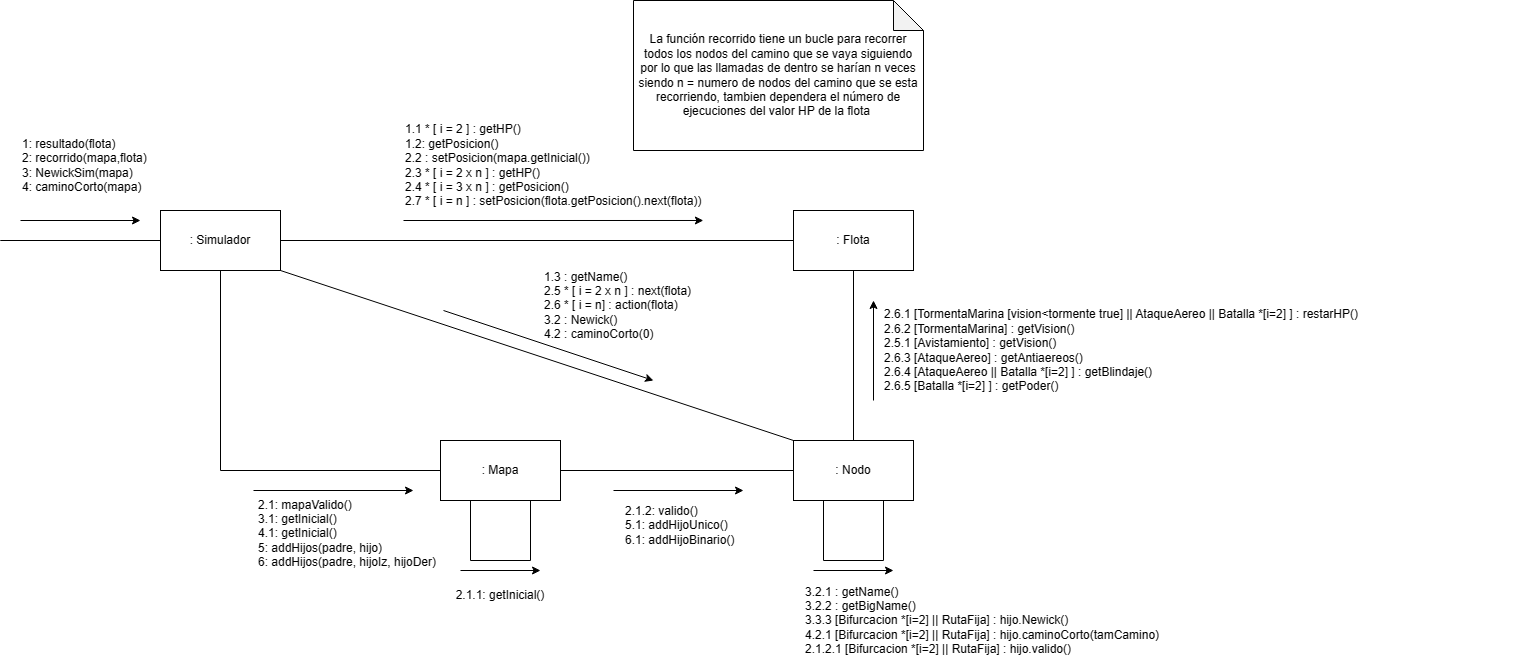

The diagram above was exported from draw.io. Its source (the exported page's mxGraphModel, read from the mxfile embedded in the PNG):
<mxGraphModel dx="1407" dy="704" grid="1" gridSize="10" guides="1" tooltips="1" connect="1" arrows="1" fold="1" page="1" pageScale="1" pageWidth="827" pageHeight="1169" math="0" shadow="0">
  <root>
    <mxCell id="0" />
    <mxCell id="1" parent="0" />
    <mxCell id="PBhGnh1ifOubgosgx4_8-1" value=": Simulador" style="rounded=0;whiteSpace=wrap;html=1;" parent="1" vertex="1">
      <mxGeometry x="209" y="265" width="120" height="60" as="geometry" />
    </mxCell>
    <mxCell id="PBhGnh1ifOubgosgx4_8-2" value=": Flota" style="rounded=0;whiteSpace=wrap;html=1;" parent="1" vertex="1">
      <mxGeometry x="842" y="265" width="120" height="60" as="geometry" />
    </mxCell>
    <mxCell id="PBhGnh1ifOubgosgx4_8-4" value=": Nodo" style="rounded=0;whiteSpace=wrap;html=1;" parent="1" vertex="1">
      <mxGeometry x="842" y="495" width="120" height="60" as="geometry" />
    </mxCell>
    <mxCell id="PBhGnh1ifOubgosgx4_8-5" value=": Mapa" style="rounded=0;whiteSpace=wrap;html=1;" parent="1" vertex="1">
      <mxGeometry x="489" y="495" width="120" height="60" as="geometry" />
    </mxCell>
    <mxCell id="PBhGnh1ifOubgosgx4_8-17" value="" style="endArrow=none;html=1;rounded=0;exitX=1;exitY=0.5;exitDx=0;exitDy=0;entryX=0;entryY=0.5;entryDx=0;entryDy=0;" parent="1" source="PBhGnh1ifOubgosgx4_8-1" target="PBhGnh1ifOubgosgx4_8-2" edge="1">
      <mxGeometry width="50" height="50" relative="1" as="geometry">
        <mxPoint x="489" y="555" as="sourcePoint" />
        <mxPoint x="539" y="505" as="targetPoint" />
      </mxGeometry>
    </mxCell>
    <mxCell id="PBhGnh1ifOubgosgx4_8-21" value="" style="endArrow=classic;html=1;rounded=0;" parent="1" edge="1">
      <mxGeometry width="50" height="50" relative="1" as="geometry">
        <mxPoint x="302" y="545" as="sourcePoint" />
        <mxPoint x="462" y="545" as="targetPoint" />
      </mxGeometry>
    </mxCell>
    <mxCell id="PBhGnh1ifOubgosgx4_8-22" value="" style="endArrow=classic;html=1;rounded=0;" parent="1" edge="1">
      <mxGeometry width="50" height="50" relative="1" as="geometry">
        <mxPoint x="69" y="275" as="sourcePoint" />
        <mxPoint x="189" y="275" as="targetPoint" />
      </mxGeometry>
    </mxCell>
    <mxCell id="PBhGnh1ifOubgosgx4_8-23" value="1: resultado(flota)&lt;br&gt;2: recorrido(mapa,flota)&lt;br&gt;3: NewickSim(mapa)&lt;br&gt;&lt;div style=&quot;&quot;&gt;&lt;span style=&quot;background-color: initial;&quot;&gt;4: caminoCorto(mapa)&lt;/span&gt;&lt;/div&gt;" style="text;html=1;strokeColor=none;fillColor=none;align=left;verticalAlign=middle;whiteSpace=wrap;rounded=0;" parent="1" vertex="1">
      <mxGeometry x="69" y="185" width="140" height="70" as="geometry" />
    </mxCell>
    <mxCell id="PBhGnh1ifOubgosgx4_8-14" value="1.1 * [ i = 2 ] : getHP()&lt;br&gt;1.2: getPosicion()&lt;br&gt;2.2 : setPosicion(mapa.getInicial())&lt;br&gt;2.3 * [ i = 2 x n ] : getHP()&lt;br&gt;2.4 * [ i = 3 x n ] :&amp;nbsp;getPosicion()&lt;br&gt;2.7 * [ i = n ] : setPosicion(flota.getPosicion().next(flota)&lt;span style=&quot;background-color: initial;&quot;&gt;)&amp;nbsp;&lt;/span&gt;" style="text;html=1;strokeColor=none;fillColor=none;align=left;verticalAlign=middle;whiteSpace=wrap;rounded=0;" parent="1" vertex="1">
      <mxGeometry x="452" y="155" width="460" height="130" as="geometry" />
    </mxCell>
    <mxCell id="PBhGnh1ifOubgosgx4_8-25" value="" style="endArrow=classic;html=1;rounded=0;entryX=0.641;entryY=0.923;entryDx=0;entryDy=0;entryPerimeter=0;" parent="1" edge="1">
      <mxGeometry width="50" height="50" relative="1" as="geometry">
        <mxPoint x="452" y="275" as="sourcePoint" />
        <mxPoint x="751.8600000000001" y="274.99" as="targetPoint" />
      </mxGeometry>
    </mxCell>
    <mxCell id="PBhGnh1ifOubgosgx4_8-26" value="&lt;div style=&quot;text-align: left;&quot;&gt;&lt;span style=&quot;background-color: initial;&quot;&gt;2.1: mapaValido()&lt;/span&gt;&lt;/div&gt;&lt;div style=&quot;text-align: left;&quot;&gt;&lt;span style=&quot;background-color: initial;&quot;&gt;3.1: getInicial()&lt;/span&gt;&lt;/div&gt;&lt;div style=&quot;text-align: left;&quot;&gt;&lt;span style=&quot;background-color: initial;&quot;&gt;4.1: getInicial()&lt;/span&gt;&lt;/div&gt;&lt;div style=&quot;text-align: left;&quot;&gt;&lt;span style=&quot;background-color: initial;&quot;&gt;5: addHijos(padre, hijo)&lt;/span&gt;&lt;/div&gt;&lt;div style=&quot;text-align: left;&quot;&gt;&lt;span style=&quot;background-color: initial;&quot;&gt;6: addHijos(padre, hijoIz, hijoDer)&lt;/span&gt;&lt;/div&gt;" style="text;html=1;strokeColor=none;fillColor=none;align=center;verticalAlign=middle;whiteSpace=wrap;rounded=0;" parent="1" vertex="1">
      <mxGeometry x="286" y="550" width="220" height="75" as="geometry" />
    </mxCell>
    <mxCell id="PBhGnh1ifOubgosgx4_8-29" value="" style="endArrow=none;html=1;rounded=0;entryX=0.5;entryY=1;entryDx=0;entryDy=0;exitX=0;exitY=0.5;exitDx=0;exitDy=0;" parent="1" source="PBhGnh1ifOubgosgx4_8-5" target="PBhGnh1ifOubgosgx4_8-1" edge="1">
      <mxGeometry width="50" height="50" relative="1" as="geometry">
        <mxPoint x="322" y="545" as="sourcePoint" />
        <mxPoint x="372" y="495" as="targetPoint" />
        <Array as="points">
          <mxPoint x="269" y="525" />
        </Array>
      </mxGeometry>
    </mxCell>
    <mxCell id="PBhGnh1ifOubgosgx4_8-31" value="" style="endArrow=none;html=1;rounded=0;exitX=1;exitY=0.5;exitDx=0;exitDy=0;" parent="1" source="PBhGnh1ifOubgosgx4_8-5" target="PBhGnh1ifOubgosgx4_8-4" edge="1">
      <mxGeometry width="50" height="50" relative="1" as="geometry">
        <mxPoint x="662" y="545" as="sourcePoint" />
        <mxPoint x="712" y="495" as="targetPoint" />
      </mxGeometry>
    </mxCell>
    <mxCell id="PBhGnh1ifOubgosgx4_8-32" value="2.1.2: valido()&lt;br&gt;5.1: addHijoUnico()&lt;br&gt;6.1: addHijoBinario()" style="text;html=1;strokeColor=none;fillColor=none;align=left;verticalAlign=middle;whiteSpace=wrap;rounded=0;" parent="1" vertex="1">
      <mxGeometry x="672" y="555" width="130" height="50" as="geometry" />
    </mxCell>
    <mxCell id="PBhGnh1ifOubgosgx4_8-34" value="" style="endArrow=none;html=1;rounded=0;exitX=0.25;exitY=1;exitDx=0;exitDy=0;" parent="1" source="PBhGnh1ifOubgosgx4_8-5" edge="1">
      <mxGeometry width="50" height="50" relative="1" as="geometry">
        <mxPoint x="502" y="545" as="sourcePoint" />
        <mxPoint x="519" y="615" as="targetPoint" />
      </mxGeometry>
    </mxCell>
    <mxCell id="PBhGnh1ifOubgosgx4_8-35" value="" style="endArrow=none;html=1;rounded=0;" parent="1" edge="1">
      <mxGeometry width="50" height="50" relative="1" as="geometry">
        <mxPoint x="519" y="615" as="sourcePoint" />
        <mxPoint x="579" y="615" as="targetPoint" />
      </mxGeometry>
    </mxCell>
    <mxCell id="PBhGnh1ifOubgosgx4_8-36" value="" style="endArrow=none;html=1;rounded=0;entryX=0.75;entryY=1;entryDx=0;entryDy=0;" parent="1" target="PBhGnh1ifOubgosgx4_8-5" edge="1">
      <mxGeometry width="50" height="50" relative="1" as="geometry">
        <mxPoint x="579" y="615" as="sourcePoint" />
        <mxPoint x="552" y="495" as="targetPoint" />
      </mxGeometry>
    </mxCell>
    <mxCell id="PBhGnh1ifOubgosgx4_8-37" value="2.1.1: getInicial()" style="text;html=1;strokeColor=none;fillColor=none;align=center;verticalAlign=middle;whiteSpace=wrap;rounded=0;" parent="1" vertex="1">
      <mxGeometry x="484" y="635" width="130" height="30" as="geometry" />
    </mxCell>
    <mxCell id="PBhGnh1ifOubgosgx4_8-39" value="" style="endArrow=classic;html=1;rounded=0;" parent="1" edge="1">
      <mxGeometry width="50" height="50" relative="1" as="geometry">
        <mxPoint x="509" y="625" as="sourcePoint" />
        <mxPoint x="589" y="625" as="targetPoint" />
      </mxGeometry>
    </mxCell>
    <mxCell id="PBhGnh1ifOubgosgx4_8-43" value="" style="endArrow=classic;html=1;rounded=0;" parent="1" edge="1">
      <mxGeometry width="50" height="50" relative="1" as="geometry">
        <mxPoint x="662" y="545" as="sourcePoint" />
        <mxPoint x="792" y="545" as="targetPoint" />
      </mxGeometry>
    </mxCell>
    <mxCell id="PBhGnh1ifOubgosgx4_8-45" value="" style="endArrow=classic;html=1;rounded=0;" parent="1" edge="1">
      <mxGeometry width="50" height="50" relative="1" as="geometry">
        <mxPoint x="922" y="455" as="sourcePoint" />
        <mxPoint x="922" y="355" as="targetPoint" />
      </mxGeometry>
    </mxCell>
    <mxCell id="PBhGnh1ifOubgosgx4_8-46" value="" style="endArrow=none;html=1;rounded=0;entryX=0.5;entryY=1;entryDx=0;entryDy=0;exitX=0.5;exitY=0;exitDx=0;exitDy=0;" parent="1" source="PBhGnh1ifOubgosgx4_8-4" target="PBhGnh1ifOubgosgx4_8-2" edge="1">
      <mxGeometry width="50" height="50" relative="1" as="geometry">
        <mxPoint x="562" y="465" as="sourcePoint" />
        <mxPoint x="612" y="415" as="targetPoint" />
      </mxGeometry>
    </mxCell>
    <mxCell id="PBhGnh1ifOubgosgx4_8-47" value="" style="endArrow=none;html=1;rounded=0;entryX=0.25;entryY=1;entryDx=0;entryDy=0;" parent="1" target="PBhGnh1ifOubgosgx4_8-4" edge="1">
      <mxGeometry width="50" height="50" relative="1" as="geometry">
        <mxPoint x="872" y="615" as="sourcePoint" />
        <mxPoint x="919" y="605" as="targetPoint" />
      </mxGeometry>
    </mxCell>
    <mxCell id="PBhGnh1ifOubgosgx4_8-48" value="" style="endArrow=none;html=1;rounded=0;" parent="1" edge="1">
      <mxGeometry width="50" height="50" relative="1" as="geometry">
        <mxPoint x="872" y="615" as="sourcePoint" />
        <mxPoint x="932" y="615" as="targetPoint" />
      </mxGeometry>
    </mxCell>
    <mxCell id="PBhGnh1ifOubgosgx4_8-49" value="" style="endArrow=none;html=1;rounded=0;entryX=0.75;entryY=1;entryDx=0;entryDy=0;" parent="1" target="PBhGnh1ifOubgosgx4_8-4" edge="1">
      <mxGeometry width="50" height="50" relative="1" as="geometry">
        <mxPoint x="932" y="615" as="sourcePoint" />
        <mxPoint x="622" y="395" as="targetPoint" />
      </mxGeometry>
    </mxCell>
    <mxCell id="PBhGnh1ifOubgosgx4_8-50" value="" style="endArrow=classic;html=1;rounded=0;" parent="1" edge="1">
      <mxGeometry width="50" height="50" relative="1" as="geometry">
        <mxPoint x="862" y="625" as="sourcePoint" />
        <mxPoint x="942" y="625" as="targetPoint" />
      </mxGeometry>
    </mxCell>
    <mxCell id="qtkPWYaVm_F9rMl8UNy9-1" value="2.6.1 [TormentaMarina [vision&amp;lt;tormente true] || AtaqueAereo || Batalla *[i=2] ] : restarHP()&lt;br&gt;2.6.2 [TormentaMarina] : getVision()&lt;br&gt;2.5.1 [Avistamiento] : getVision()&lt;br&gt;2.6.3 [AtaqueAereo] : getAntiaereos()&lt;br&gt;2.6.4 [AtaqueAereo || Batalla *[i=2] ] : getBlindaje()&lt;br&gt;2.6.5 [Batalla *[i=2] ] : getPoder()" style="text;html=1;strokeColor=none;fillColor=none;align=left;verticalAlign=middle;whiteSpace=wrap;rounded=0;" parent="1" vertex="1">
      <mxGeometry x="931" y="355" width="650" height="100" as="geometry" />
    </mxCell>
    <mxCell id="qtkPWYaVm_F9rMl8UNy9-3" value="" style="endArrow=none;html=1;rounded=0;entryX=0;entryY=0;entryDx=0;entryDy=0;exitX=1;exitY=1;exitDx=0;exitDy=0;" parent="1" source="PBhGnh1ifOubgosgx4_8-1" target="PBhGnh1ifOubgosgx4_8-4" edge="1">
      <mxGeometry width="50" height="50" relative="1" as="geometry">
        <mxPoint x="682" y="445" as="sourcePoint" />
        <mxPoint x="732" y="395" as="targetPoint" />
      </mxGeometry>
    </mxCell>
    <mxCell id="qtkPWYaVm_F9rMl8UNy9-4" value="" style="endArrow=classic;html=1;rounded=0;" parent="1" edge="1">
      <mxGeometry width="50" height="50" relative="1" as="geometry">
        <mxPoint x="492" y="365" as="sourcePoint" />
        <mxPoint x="702" y="435" as="targetPoint" />
      </mxGeometry>
    </mxCell>
    <mxCell id="qtkPWYaVm_F9rMl8UNy9-5" value="1.3 : getName()&lt;br&gt;2.5 * [&amp;nbsp;i = 2 x n ]&amp;nbsp;: next(flota)&lt;br&gt;2.6 * [ i = n] : action(flota)&lt;br&gt;3.2 : Newick()&lt;br&gt;4.2 : caminoCorto(0)" style="text;html=1;strokeColor=none;fillColor=none;align=left;verticalAlign=middle;whiteSpace=wrap;rounded=0;rotation=0;" parent="1" vertex="1">
      <mxGeometry x="591" y="325" width="150" height="70" as="geometry" />
    </mxCell>
    <mxCell id="_7e9RXA1wCkBmxa7xCcD-1" value="" style="endArrow=none;html=1;rounded=0;entryX=0;entryY=0.5;entryDx=0;entryDy=0;" edge="1" parent="1" target="PBhGnh1ifOubgosgx4_8-1">
      <mxGeometry width="50" height="50" relative="1" as="geometry">
        <mxPoint x="48.800048828125" y="295" as="sourcePoint" />
        <mxPoint x="672" y="395" as="targetPoint" />
      </mxGeometry>
    </mxCell>
    <mxCell id="_7e9RXA1wCkBmxa7xCcD-2" value="3.2.1 : getName()&lt;br&gt;3.2.2 : getBigName()&lt;br&gt;3.3.3 [Bifurcacion *[i=2] || RutaFija] : hijo.Newick()&lt;br&gt;4.2.1 [Bifurcacion *[i=2] || RutaFija] : hijo.caminoCorto(tamCamino)&lt;br&gt;2.1.2.1 [Bifurcacion *[i=2] || RutaFija] : hijo.valido()&amp;nbsp;" style="text;html=1;strokeColor=none;fillColor=none;align=left;verticalAlign=middle;whiteSpace=wrap;rounded=0;" vertex="1" parent="1">
      <mxGeometry x="852" y="635" width="410" height="80" as="geometry" />
    </mxCell>
    <mxCell id="_7e9RXA1wCkBmxa7xCcD-4" value="&lt;div style=&quot;&quot;&gt;&lt;span style=&quot;background-color: initial;&quot;&gt;La función recorrido tiene un bucle para recorrer todos los nodos del camino que se vaya siguiendo por lo que las llamadas de dentro se harían n veces siendo n = numero de nodos del camino que se esta recorriendo, tambien dependera el número de ejecuciones del valor HP de la flota&amp;nbsp;&lt;/span&gt;&lt;/div&gt;" style="shape=note;whiteSpace=wrap;html=1;backgroundOutline=1;darkOpacity=0.05;align=center;" vertex="1" parent="1">
      <mxGeometry x="682" y="55" width="290" height="150" as="geometry" />
    </mxCell>
  </root>
</mxGraphModel>